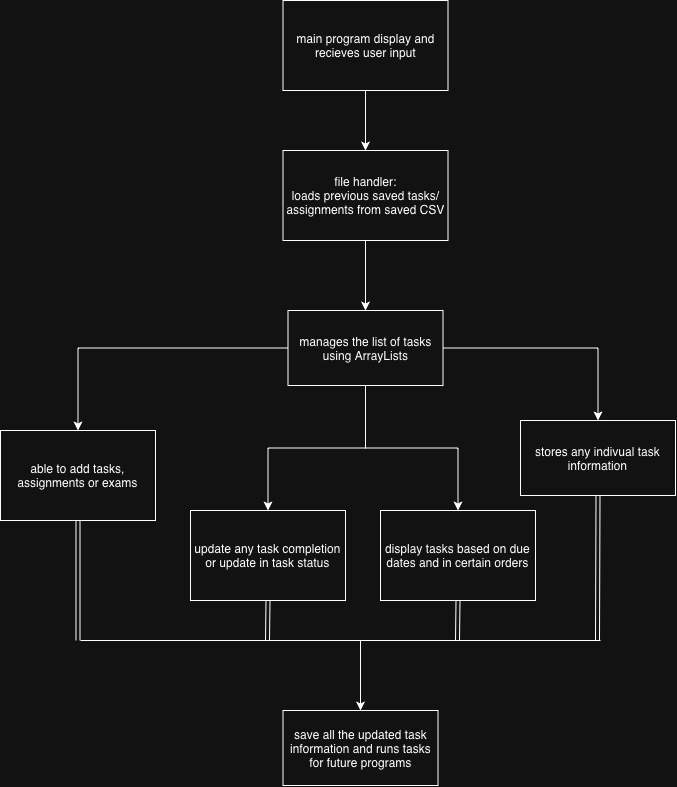

The diagram above was exported from draw.io. Its source (the exported page's mxGraphModel, read from the mxfile embedded in the PNG):
<mxGraphModel dx="1451" dy="982" grid="1" gridSize="10" guides="1" tooltips="1" connect="1" arrows="1" fold="1" page="1" pageScale="1" pageWidth="850" pageHeight="1100" math="0" shadow="0">
  <root>
    <mxCell id="0" />
    <mxCell id="1" parent="0" />
    <mxCell id="UJfXCFSLlo2C_2knFuG9-3" edge="1" parent="1" source="UJfXCFSLlo2C_2knFuG9-1" style="edgeStyle=orthogonalEdgeStyle;rounded=0;orthogonalLoop=1;jettySize=auto;html=1;defaultLabelBackgroundColor=page;" target="UJfXCFSLlo2C_2knFuG9-2" value="">
      <mxGeometry relative="1" as="geometry" />
    </mxCell>
    <mxCell id="UJfXCFSLlo2C_2knFuG9-1" parent="1" style="rounded=0;whiteSpace=wrap;html=1;" value="main program display and recieves user input" vertex="1">
      <mxGeometry height="90" width="165" x="342.5" y="30" as="geometry" />
    </mxCell>
    <mxCell id="UJfXCFSLlo2C_2knFuG9-6" edge="1" parent="1" source="UJfXCFSLlo2C_2knFuG9-2" style="edgeStyle=orthogonalEdgeStyle;rounded=0;orthogonalLoop=1;jettySize=auto;html=1;defaultLabelBackgroundColor=page;" target="UJfXCFSLlo2C_2knFuG9-5" value="">
      <mxGeometry relative="1" as="geometry" />
    </mxCell>
    <mxCell id="UJfXCFSLlo2C_2knFuG9-2" parent="1" style="whiteSpace=wrap;html=1;rounded=0;" value="&lt;div&gt;file handler:&lt;/div&gt;loads previous saved tasks/ assignments from saved CSV" vertex="1">
      <mxGeometry height="90" width="165" x="342.5" y="180" as="geometry" />
    </mxCell>
    <mxCell id="UJfXCFSLlo2C_2knFuG9-9" edge="1" parent="1" source="UJfXCFSLlo2C_2knFuG9-5" style="edgeStyle=orthogonalEdgeStyle;rounded=0;orthogonalLoop=1;jettySize=auto;html=1;defaultLabelBackgroundColor=page;" target="UJfXCFSLlo2C_2knFuG9-8" value="">
      <mxGeometry relative="1" as="geometry" />
    </mxCell>
    <mxCell id="UJfXCFSLlo2C_2knFuG9-11" edge="1" parent="1" source="UJfXCFSLlo2C_2knFuG9-5" style="edgeStyle=orthogonalEdgeStyle;rounded=0;orthogonalLoop=1;jettySize=auto;html=1;defaultLabelBackgroundColor=page;" target="UJfXCFSLlo2C_2knFuG9-10" value="">
      <mxGeometry relative="1" as="geometry" />
    </mxCell>
    <mxCell id="UJfXCFSLlo2C_2knFuG9-13" edge="1" parent="1" source="UJfXCFSLlo2C_2knFuG9-5" style="edgeStyle=orthogonalEdgeStyle;rounded=0;orthogonalLoop=1;jettySize=auto;html=1;defaultLabelBackgroundColor=page;" target="UJfXCFSLlo2C_2knFuG9-12" value="">
      <mxGeometry relative="1" as="geometry" />
    </mxCell>
    <mxCell id="UJfXCFSLlo2C_2knFuG9-15" edge="1" parent="1" source="UJfXCFSLlo2C_2knFuG9-5" style="edgeStyle=orthogonalEdgeStyle;rounded=0;orthogonalLoop=1;jettySize=auto;html=1;defaultLabelBackgroundColor=page;" target="UJfXCFSLlo2C_2knFuG9-14" value="">
      <mxGeometry relative="1" as="geometry" />
    </mxCell>
    <mxCell id="UJfXCFSLlo2C_2knFuG9-5" parent="1" style="whiteSpace=wrap;html=1;rounded=0;" value="manages the list of tasks using ArrayLists" vertex="1">
      <mxGeometry height="75" width="155" x="347.5" y="340" as="geometry" />
    </mxCell>
    <mxCell id="UJfXCFSLlo2C_2knFuG9-8" parent="1" style="whiteSpace=wrap;html=1;rounded=0;" value="able to add tasks, assignments or exams" vertex="1">
      <mxGeometry height="90" width="155" x="60" y="460" as="geometry" />
    </mxCell>
    <mxCell id="UJfXCFSLlo2C_2knFuG9-10" parent="1" style="whiteSpace=wrap;html=1;rounded=0;" value="update any task completion or update in task status" vertex="1">
      <mxGeometry height="90" width="155" x="250" y="540" as="geometry" />
    </mxCell>
    <mxCell id="UJfXCFSLlo2C_2knFuG9-12" parent="1" style="whiteSpace=wrap;html=1;rounded=0;" value="stores any indivual task information" vertex="1">
      <mxGeometry height="75" width="155" x="580" y="450" as="geometry" />
    </mxCell>
    <mxCell id="UJfXCFSLlo2C_2knFuG9-14" parent="1" style="whiteSpace=wrap;html=1;rounded=0;" value="display tasks based on due dates and in certain orders" vertex="1">
      <mxGeometry height="90" width="155" x="440" y="540" as="geometry" />
    </mxCell>
    <mxCell id="UJfXCFSLlo2C_2knFuG9-17" edge="1" parent="1" source="UJfXCFSLlo2C_2knFuG9-8" style="shape=link;html=1;rounded=0;defaultLabelBackgroundColor=page;exitX=0.5;exitY=1;exitDx=0;exitDy=0;" value="">
      <mxGeometry relative="1" width="100" as="geometry">
        <mxPoint x="380" y="440" as="sourcePoint" />
        <mxPoint x="137.5" y="670" as="targetPoint" />
      </mxGeometry>
    </mxCell>
    <mxCell id="UJfXCFSLlo2C_2knFuG9-18" edge="1" parent="1" style="shape=link;html=1;rounded=0;defaultLabelBackgroundColor=page;exitX=0.5;exitY=1;exitDx=0;exitDy=0;" value="">
      <mxGeometry relative="1" width="100" as="geometry">
        <mxPoint x="657.5" y="525" as="sourcePoint" />
        <mxPoint x="657" y="670" as="targetPoint" />
      </mxGeometry>
    </mxCell>
    <mxCell id="UJfXCFSLlo2C_2knFuG9-19" edge="1" parent="1" style="shape=link;html=1;rounded=0;defaultLabelBackgroundColor=page;exitX=0.5;exitY=1;exitDx=0;exitDy=0;" value="">
      <mxGeometry relative="1" width="100" as="geometry">
        <mxPoint x="327.5" y="630" as="sourcePoint" />
        <mxPoint x="327" y="670" as="targetPoint" />
      </mxGeometry>
    </mxCell>
    <mxCell id="UJfXCFSLlo2C_2knFuG9-20" edge="1" parent="1" style="shape=link;html=1;rounded=0;defaultLabelBackgroundColor=page;exitX=0.5;exitY=1;exitDx=0;exitDy=0;" value="">
      <mxGeometry relative="1" width="100" as="geometry">
        <mxPoint x="517.5" y="630" as="sourcePoint" />
        <mxPoint x="517" y="670" as="targetPoint" />
      </mxGeometry>
    </mxCell>
    <mxCell id="UJfXCFSLlo2C_2knFuG9-21" edge="1" parent="1" style="endArrow=none;html=1;rounded=0;defaultLabelBackgroundColor=page;" value="">
      <mxGeometry height="50" relative="1" width="50" as="geometry">
        <mxPoint x="140" y="670" as="sourcePoint" />
        <mxPoint x="660" y="670" as="targetPoint" />
      </mxGeometry>
    </mxCell>
    <mxCell id="UJfXCFSLlo2C_2knFuG9-23" edge="1" parent="1" style="endArrow=classic;html=1;rounded=0;defaultLabelBackgroundColor=page;" value="">
      <mxGeometry height="50" relative="1" width="50" as="geometry">
        <mxPoint x="420" y="670" as="sourcePoint" />
        <mxPoint x="420" y="740" as="targetPoint" />
      </mxGeometry>
    </mxCell>
    <mxCell id="UJfXCFSLlo2C_2knFuG9-24" parent="1" style="rounded=0;whiteSpace=wrap;html=1;" value="save all the updated task information and runs tasks for future programs" vertex="1">
      <mxGeometry height="75" width="155" x="342.5" y="740" as="geometry" />
    </mxCell>
  </root>
</mxGraphModel>